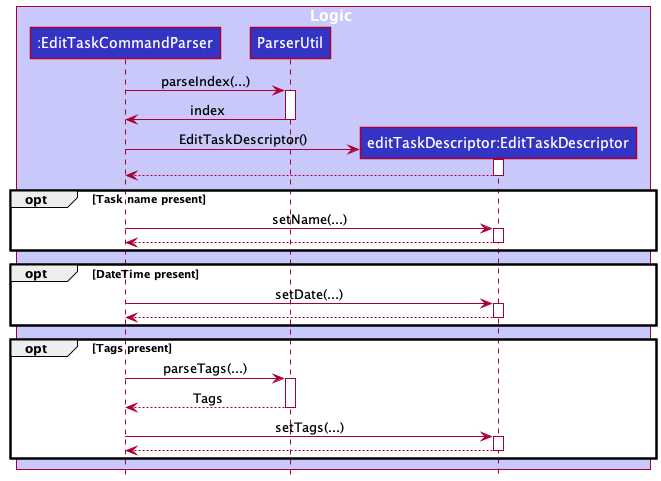

The diagram above was rendered by PlantUML. Its source (embedded in the PNG):
@startuml
!include style.puml

box Logic LOGIC_COLOR_T1
'participant ":LogicManager" as LogicManager LOGIC_COLOR
'participant ":AddressBookParser" as AddressBookParser LOGIC_COLOR
participant ":EditTaskCommandParser" as EditTaskCommandParser LOGIC_COLOR
participant "ParserUtil" as ParserUtil LOGIC_COLOR
participant "editTaskDescriptor:EditTaskDescriptor" as EditTaskDescriptor LOGIC_COLOR
'participant ":EditTaskCommand" as EditTaskCommand LOGIC_COLOR
'participant ":CommandResult" as CommandResult LOGIC_COLOR
end box

'box Model MODEL_COLOR_T1
'participant ":Model" as Model MODEL_COLOR
'end box
'
' -> LogicManager : parseCommand("editt ...")
'activate LogicManager
'
'LogicManager -> AddressBookParser : parseCommand("editt ...")
'activate AddressBookParser
'
'create EditTaskCommandParser
'AddressBookParser -> EditTaskCommandParser : EditTaskCommandParser()
'activate EditTaskCommandParser
'
'EditTaskCommandParser --> AddressBookParser
'deactivate EditTaskCommandParser
'
'AddressBookParser -> EditTaskCommandParser : parse(...)
'activate EditTaskCommandParser

EditTaskCommandParser -> ParserUtil : parseIndex(...)
activate ParserUtil

ParserUtil -> EditTaskCommandParser : index
deactivate ParserUtil

create EditTaskDescriptor
EditTaskCommandParser -> EditTaskDescriptor : EditTaskDescriptor()
activate EditTaskDescriptor

EditTaskDescriptor --> EditTaskCommandParser
deactivate EditTaskDescriptor

opt Task name present
    EditTaskCommandParser -> EditTaskDescriptor : setName(...)
    activate EditTaskDescriptor
    EditTaskDescriptor --> EditTaskCommandParser
    deactivate EditTaskDescriptor
end

opt DateTime present
    EditTaskCommandParser -> EditTaskDescriptor : setDate(...)
    activate EditTaskDescriptor
    EditTaskDescriptor --> EditTaskCommandParser
    deactivate EditTaskDescriptor
end

opt Tags present
EditTaskCommandParser -> ParserUtil : parseTags(...)
activate ParserUtil
ParserUtil --> EditTaskCommandParser : Tags
deactivate ParserUtil
EditTaskCommandParser -> EditTaskDescriptor : setTags(...)
activate EditTaskDescriptor
EditTaskDescriptor --> EditTaskCommandParser
deactivate EditTaskDescriptor
end
'
'create EditTaskCommand
'EditTaskCommandParser -> EditTaskCommand : EditTaskCommand(index, editTaskDescriptor)
'activate EditTaskCommand
'
'EditTaskCommand --> EditTaskCommandParser
'deactivate EditTaskCommand
'
'EditTaskCommandParser --> AddressBookParser
'deactivate EditTaskCommandParser
''Hidden arrow to position the destroy marker below the end of the activation bar.
'EditTaskCommandParser -[hidden]-> AddressBookParser
'destroy EditTaskCommandParser
'
'AddressBookParser --> LogicManager
'deactivate AddressBookParser
'
'LogicManager -> EditTaskCommand : execute()
'activate EditTaskCommand
'
'EditTaskCommand -> Model : setTask(...)
'activate Model
'
'Model --> EditTaskCommand
'EditTaskCommand -> Model : updateFilteredTaskList(...)
'Model --> EditTaskCommand
'deactivate Model
'
'create CommandResult
'EditTaskCommand -> CommandResult : CommandResult(...)
'activate CommandResult
'
'CommandResult --> EditTaskCommand
'deactivate CommandResult
'
'EditTaskCommand --> LogicManager : result
'deactivate EditTaskCommand
'
'[<--LogicManager
'deactivate LogicManager
@enduml